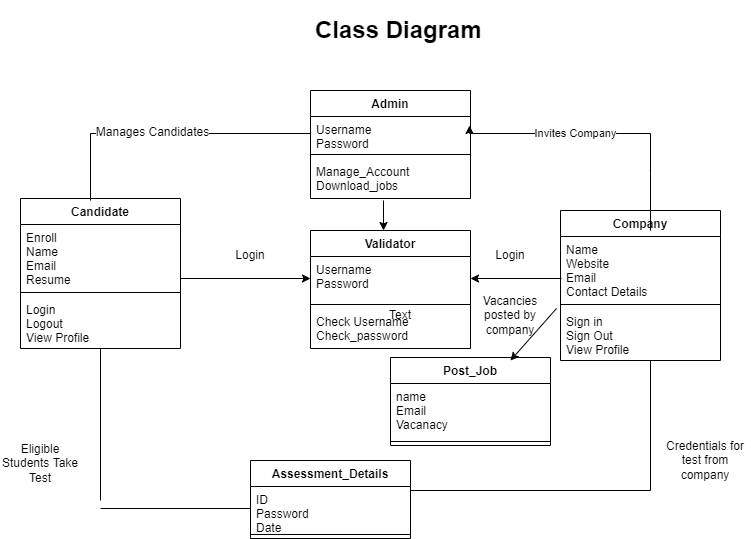

The diagram above was exported from draw.io. Its source (the exported page's mxGraphModel, read from the mxfile embedded in the PNG):
<mxGraphModel dx="868" dy="1493" grid="1" gridSize="10" guides="1" tooltips="1" connect="1" arrows="1" fold="1" page="1" pageScale="1" pageWidth="850" pageHeight="1100" math="0" shadow="0">
  <root>
    <mxCell id="0" />
    <mxCell id="1" parent="0" />
    <mxCell id="EDNRF8T7Ehqm9cXx74Ga-12" value="Admin" style="swimlane;fontStyle=1;align=center;verticalAlign=top;childLayout=stackLayout;horizontal=1;startSize=26;horizontalStack=0;resizeParent=1;resizeParentMax=0;resizeLast=0;collapsible=1;marginBottom=0;" vertex="1" parent="1">
      <mxGeometry x="330" y="30" width="160" height="108" as="geometry" />
    </mxCell>
    <mxCell id="EDNRF8T7Ehqm9cXx74Ga-13" value="Username&#10;Password" style="text;strokeColor=none;fillColor=none;align=left;verticalAlign=top;spacingLeft=4;spacingRight=4;overflow=hidden;rotatable=0;points=[[0,0.5],[1,0.5]];portConstraint=eastwest;" vertex="1" parent="EDNRF8T7Ehqm9cXx74Ga-12">
      <mxGeometry y="26" width="160" height="34" as="geometry" />
    </mxCell>
    <mxCell id="EDNRF8T7Ehqm9cXx74Ga-14" value="" style="line;strokeWidth=1;fillColor=none;align=left;verticalAlign=middle;spacingTop=-1;spacingLeft=3;spacingRight=3;rotatable=0;labelPosition=right;points=[];portConstraint=eastwest;" vertex="1" parent="EDNRF8T7Ehqm9cXx74Ga-12">
      <mxGeometry y="60" width="160" height="8" as="geometry" />
    </mxCell>
    <mxCell id="EDNRF8T7Ehqm9cXx74Ga-15" value="Manage_Account&#10;Download_jobs" style="text;strokeColor=none;fillColor=none;align=left;verticalAlign=top;spacingLeft=4;spacingRight=4;overflow=hidden;rotatable=0;points=[[0,0.5],[1,0.5]];portConstraint=eastwest;" vertex="1" parent="EDNRF8T7Ehqm9cXx74Ga-12">
      <mxGeometry y="68" width="160" height="40" as="geometry" />
    </mxCell>
    <mxCell id="EDNRF8T7Ehqm9cXx74Ga-47" style="edgeStyle=orthogonalEdgeStyle;rounded=0;orthogonalLoop=1;jettySize=auto;html=1;exitX=1;exitY=0.5;exitDx=0;exitDy=0;entryX=0.994;entryY=0.265;entryDx=0;entryDy=0;entryPerimeter=0;fontSize=12;" edge="1" parent="EDNRF8T7Ehqm9cXx74Ga-12" source="EDNRF8T7Ehqm9cXx74Ga-13" target="EDNRF8T7Ehqm9cXx74Ga-13">
      <mxGeometry relative="1" as="geometry" />
    </mxCell>
    <mxCell id="EDNRF8T7Ehqm9cXx74Ga-16" value="Candidate" style="swimlane;fontStyle=1;align=center;verticalAlign=top;childLayout=stackLayout;horizontal=1;startSize=26;horizontalStack=0;resizeParent=1;resizeParentMax=0;resizeLast=0;collapsible=1;marginBottom=0;" vertex="1" parent="1">
      <mxGeometry x="40" y="138" width="160" height="150" as="geometry" />
    </mxCell>
    <mxCell id="EDNRF8T7Ehqm9cXx74Ga-17" value="Enroll&#10;Name&#10;Email&#10;Resume" style="text;strokeColor=none;fillColor=none;align=left;verticalAlign=top;spacingLeft=4;spacingRight=4;overflow=hidden;rotatable=0;points=[[0,0.5],[1,0.5]];portConstraint=eastwest;" vertex="1" parent="EDNRF8T7Ehqm9cXx74Ga-16">
      <mxGeometry y="26" width="160" height="64" as="geometry" />
    </mxCell>
    <mxCell id="EDNRF8T7Ehqm9cXx74Ga-18" value="" style="line;strokeWidth=1;fillColor=none;align=left;verticalAlign=middle;spacingTop=-1;spacingLeft=3;spacingRight=3;rotatable=0;labelPosition=right;points=[];portConstraint=eastwest;" vertex="1" parent="EDNRF8T7Ehqm9cXx74Ga-16">
      <mxGeometry y="90" width="160" height="8" as="geometry" />
    </mxCell>
    <mxCell id="EDNRF8T7Ehqm9cXx74Ga-19" value="Login&#10;Logout&#10;View Profile" style="text;strokeColor=none;fillColor=none;align=left;verticalAlign=top;spacingLeft=4;spacingRight=4;overflow=hidden;rotatable=0;points=[[0,0.5],[1,0.5]];portConstraint=eastwest;" vertex="1" parent="EDNRF8T7Ehqm9cXx74Ga-16">
      <mxGeometry y="98" width="160" height="52" as="geometry" />
    </mxCell>
    <mxCell id="EDNRF8T7Ehqm9cXx74Ga-20" value="Company" style="swimlane;fontStyle=1;align=center;verticalAlign=top;childLayout=stackLayout;horizontal=1;startSize=26;horizontalStack=0;resizeParent=1;resizeParentMax=0;resizeLast=0;collapsible=1;marginBottom=0;" vertex="1" parent="1">
      <mxGeometry x="580" y="150" width="160" height="150" as="geometry" />
    </mxCell>
    <mxCell id="EDNRF8T7Ehqm9cXx74Ga-21" value="Name&#10;Website&#10;Email&#10;Contact Details" style="text;strokeColor=none;fillColor=none;align=left;verticalAlign=top;spacingLeft=4;spacingRight=4;overflow=hidden;rotatable=0;points=[[0,0.5],[1,0.5]];portConstraint=eastwest;" vertex="1" parent="EDNRF8T7Ehqm9cXx74Ga-20">
      <mxGeometry y="26" width="160" height="64" as="geometry" />
    </mxCell>
    <mxCell id="EDNRF8T7Ehqm9cXx74Ga-22" value="" style="line;strokeWidth=1;fillColor=none;align=left;verticalAlign=middle;spacingTop=-1;spacingLeft=3;spacingRight=3;rotatable=0;labelPosition=right;points=[];portConstraint=eastwest;" vertex="1" parent="EDNRF8T7Ehqm9cXx74Ga-20">
      <mxGeometry y="90" width="160" height="8" as="geometry" />
    </mxCell>
    <mxCell id="EDNRF8T7Ehqm9cXx74Ga-23" value="Sign in&#10;Sign Out&#10;View Profile" style="text;strokeColor=none;fillColor=none;align=left;verticalAlign=top;spacingLeft=4;spacingRight=4;overflow=hidden;rotatable=0;points=[[0,0.5],[1,0.5]];portConstraint=eastwest;" vertex="1" parent="EDNRF8T7Ehqm9cXx74Ga-20">
      <mxGeometry y="98" width="160" height="52" as="geometry" />
    </mxCell>
    <mxCell id="EDNRF8T7Ehqm9cXx74Ga-31" value="" style="endArrow=none;html=1;rounded=0;" edge="1" parent="1" target="EDNRF8T7Ehqm9cXx74Ga-13">
      <mxGeometry width="50" height="50" relative="1" as="geometry">
        <mxPoint x="670" y="170" as="sourcePoint" />
        <mxPoint x="450" y="210" as="targetPoint" />
        <Array as="points">
          <mxPoint x="670" y="113" />
          <mxPoint x="670" y="73" />
        </Array>
      </mxGeometry>
    </mxCell>
    <mxCell id="EDNRF8T7Ehqm9cXx74Ga-32" value="Invites Company" style="edgeLabel;html=1;align=center;verticalAlign=middle;resizable=0;points=[];" vertex="1" connectable="0" parent="EDNRF8T7Ehqm9cXx74Ga-31">
      <mxGeometry x="0.2484" y="-1" relative="1" as="geometry">
        <mxPoint as="offset" />
      </mxGeometry>
    </mxCell>
    <mxCell id="EDNRF8T7Ehqm9cXx74Ga-33" value="" style="endArrow=none;html=1;rounded=0;fontSize=12;" edge="1" parent="1" target="EDNRF8T7Ehqm9cXx74Ga-13">
      <mxGeometry width="50" height="50" relative="1" as="geometry">
        <mxPoint x="110" y="140" as="sourcePoint" />
        <mxPoint x="450" y="210" as="targetPoint" />
        <Array as="points">
          <mxPoint x="110" y="73" />
        </Array>
      </mxGeometry>
    </mxCell>
    <mxCell id="EDNRF8T7Ehqm9cXx74Ga-34" value="Manages Candidates" style="edgeLabel;html=1;align=center;verticalAlign=middle;resizable=0;points=[];fontSize=12;" vertex="1" connectable="0" parent="EDNRF8T7Ehqm9cXx74Ga-33">
      <mxGeometry x="-0.107" y="2" relative="1" as="geometry">
        <mxPoint as="offset" />
      </mxGeometry>
    </mxCell>
    <mxCell id="EDNRF8T7Ehqm9cXx74Ga-35" value="Assessment_Details" style="swimlane;fontStyle=1;align=center;verticalAlign=top;childLayout=stackLayout;horizontal=1;startSize=26;horizontalStack=0;resizeParent=1;resizeParentMax=0;resizeLast=0;collapsible=1;marginBottom=0;fontSize=12;" vertex="1" parent="1">
      <mxGeometry x="270" y="400" width="160" height="78" as="geometry" />
    </mxCell>
    <mxCell id="EDNRF8T7Ehqm9cXx74Ga-36" value="ID&#10;Password&#10;Date" style="text;strokeColor=none;fillColor=none;align=left;verticalAlign=top;spacingLeft=4;spacingRight=4;overflow=hidden;rotatable=0;points=[[0,0.5],[1,0.5]];portConstraint=eastwest;fontSize=12;" vertex="1" parent="EDNRF8T7Ehqm9cXx74Ga-35">
      <mxGeometry y="26" width="160" height="44" as="geometry" />
    </mxCell>
    <mxCell id="EDNRF8T7Ehqm9cXx74Ga-37" value="" style="line;strokeWidth=1;fillColor=none;align=left;verticalAlign=middle;spacingTop=-1;spacingLeft=3;spacingRight=3;rotatable=0;labelPosition=right;points=[];portConstraint=eastwest;fontSize=12;" vertex="1" parent="EDNRF8T7Ehqm9cXx74Ga-35">
      <mxGeometry y="70" width="160" height="8" as="geometry" />
    </mxCell>
    <mxCell id="EDNRF8T7Ehqm9cXx74Ga-39" value="Validator" style="swimlane;fontStyle=1;align=center;verticalAlign=top;childLayout=stackLayout;horizontal=1;startSize=26;horizontalStack=0;resizeParent=1;resizeParentMax=0;resizeLast=0;collapsible=1;marginBottom=0;fontSize=12;" vertex="1" parent="1">
      <mxGeometry x="330" y="170" width="160" height="118" as="geometry" />
    </mxCell>
    <mxCell id="EDNRF8T7Ehqm9cXx74Ga-40" value="Username&#10;Password&#10;" style="text;strokeColor=none;fillColor=none;align=left;verticalAlign=top;spacingLeft=4;spacingRight=4;overflow=hidden;rotatable=0;points=[[0,0.5],[1,0.5]];portConstraint=eastwest;fontSize=12;" vertex="1" parent="EDNRF8T7Ehqm9cXx74Ga-39">
      <mxGeometry y="26" width="160" height="44" as="geometry" />
    </mxCell>
    <mxCell id="EDNRF8T7Ehqm9cXx74Ga-41" value="" style="line;strokeWidth=1;fillColor=none;align=left;verticalAlign=middle;spacingTop=-1;spacingLeft=3;spacingRight=3;rotatable=0;labelPosition=right;points=[];portConstraint=eastwest;fontSize=12;" vertex="1" parent="EDNRF8T7Ehqm9cXx74Ga-39">
      <mxGeometry y="70" width="160" height="8" as="geometry" />
    </mxCell>
    <mxCell id="EDNRF8T7Ehqm9cXx74Ga-42" value="Check Username&#10;Check_password" style="text;strokeColor=none;fillColor=none;align=left;verticalAlign=top;spacingLeft=4;spacingRight=4;overflow=hidden;rotatable=0;points=[[0,0.5],[1,0.5]];portConstraint=eastwest;fontSize=12;" vertex="1" parent="EDNRF8T7Ehqm9cXx74Ga-39">
      <mxGeometry y="78" width="160" height="40" as="geometry" />
    </mxCell>
    <mxCell id="EDNRF8T7Ehqm9cXx74Ga-48" value="Post_Job" style="swimlane;fontStyle=1;align=center;verticalAlign=top;childLayout=stackLayout;horizontal=1;startSize=26;horizontalStack=0;resizeParent=1;resizeParentMax=0;resizeLast=0;collapsible=1;marginBottom=0;fontSize=12;" vertex="1" parent="1">
      <mxGeometry x="410" y="297" width="160" height="88" as="geometry" />
    </mxCell>
    <mxCell id="EDNRF8T7Ehqm9cXx74Ga-49" value="name&#10;Email&#10;Vacanacy" style="text;strokeColor=none;fillColor=none;align=left;verticalAlign=top;spacingLeft=4;spacingRight=4;overflow=hidden;rotatable=0;points=[[0,0.5],[1,0.5]];portConstraint=eastwest;fontSize=12;" vertex="1" parent="EDNRF8T7Ehqm9cXx74Ga-48">
      <mxGeometry y="26" width="160" height="54" as="geometry" />
    </mxCell>
    <mxCell id="EDNRF8T7Ehqm9cXx74Ga-50" value="" style="line;strokeWidth=1;fillColor=none;align=left;verticalAlign=middle;spacingTop=-1;spacingLeft=3;spacingRight=3;rotatable=0;labelPosition=right;points=[];portConstraint=eastwest;fontSize=12;" vertex="1" parent="EDNRF8T7Ehqm9cXx74Ga-48">
      <mxGeometry y="80" width="160" height="8" as="geometry" />
    </mxCell>
    <mxCell id="EDNRF8T7Ehqm9cXx74Ga-52" value="" style="endArrow=classic;html=1;rounded=0;fontSize=12;entryX=1;entryY=0.5;entryDx=0;entryDy=0;exitX=0.006;exitY=0.656;exitDx=0;exitDy=0;exitPerimeter=0;" edge="1" parent="1" source="EDNRF8T7Ehqm9cXx74Ga-21" target="EDNRF8T7Ehqm9cXx74Ga-40">
      <mxGeometry width="50" height="50" relative="1" as="geometry">
        <mxPoint x="400" y="260" as="sourcePoint" />
        <mxPoint x="520" y="209.6470588235294" as="targetPoint" />
      </mxGeometry>
    </mxCell>
    <mxCell id="EDNRF8T7Ehqm9cXx74Ga-54" value="" style="endArrow=classic;html=1;rounded=0;fontSize=12;" edge="1" parent="1">
      <mxGeometry width="50" height="50" relative="1" as="geometry">
        <mxPoint x="403" y="140" as="sourcePoint" />
        <mxPoint x="403" y="170" as="targetPoint" />
      </mxGeometry>
    </mxCell>
    <mxCell id="EDNRF8T7Ehqm9cXx74Ga-55" value="" style="endArrow=classic;html=1;rounded=0;fontSize=12;entryX=0;entryY=0.5;entryDx=0;entryDy=0;" edge="1" parent="1" target="EDNRF8T7Ehqm9cXx74Ga-40">
      <mxGeometry width="50" height="50" relative="1" as="geometry">
        <mxPoint x="200" y="218" as="sourcePoint" />
        <mxPoint x="450" y="210" as="targetPoint" />
      </mxGeometry>
    </mxCell>
    <mxCell id="EDNRF8T7Ehqm9cXx74Ga-58" value="Login" style="text;html=1;strokeColor=none;fillColor=none;align=center;verticalAlign=middle;whiteSpace=wrap;rounded=0;fontSize=12;" vertex="1" parent="1">
      <mxGeometry x="500" y="180" width="60" height="30" as="geometry" />
    </mxCell>
    <mxCell id="EDNRF8T7Ehqm9cXx74Ga-59" value="Login" style="text;html=1;strokeColor=none;fillColor=none;align=center;verticalAlign=middle;whiteSpace=wrap;rounded=0;fontSize=12;" vertex="1" parent="1">
      <mxGeometry x="240" y="180" width="60" height="30" as="geometry" />
    </mxCell>
    <mxCell id="EDNRF8T7Ehqm9cXx74Ga-77" value="" style="endArrow=none;html=1;rounded=0;fontSize=12;" edge="1" parent="1" target="EDNRF8T7Ehqm9cXx74Ga-19">
      <mxGeometry width="50" height="50" relative="1" as="geometry">
        <mxPoint x="120" y="440" as="sourcePoint" />
        <mxPoint x="170" y="280" as="targetPoint" />
      </mxGeometry>
    </mxCell>
    <mxCell id="EDNRF8T7Ehqm9cXx74Ga-78" value="" style="endArrow=none;html=1;rounded=0;fontSize=12;entryX=0;entryY=0.5;entryDx=0;entryDy=0;" edge="1" parent="1" target="EDNRF8T7Ehqm9cXx74Ga-36">
      <mxGeometry width="50" height="50" relative="1" as="geometry">
        <mxPoint x="120" y="448" as="sourcePoint" />
        <mxPoint x="206.96000000000004" y="419.004" as="targetPoint" />
      </mxGeometry>
    </mxCell>
    <mxCell id="EDNRF8T7Ehqm9cXx74Ga-82" value="Eligible Students Take Test" style="text;html=1;strokeColor=none;fillColor=none;align=center;verticalAlign=middle;whiteSpace=wrap;rounded=0;fontSize=12;" vertex="1" parent="1">
      <mxGeometry x="20" y="390" width="80" height="25" as="geometry" />
    </mxCell>
    <mxCell id="EDNRF8T7Ehqm9cXx74Ga-83" value="" style="endArrow=none;html=1;rounded=0;fontSize=12;" edge="1" parent="1">
      <mxGeometry width="50" height="50" relative="1" as="geometry">
        <mxPoint x="670" y="430" as="sourcePoint" />
        <mxPoint x="670" y="300" as="targetPoint" />
      </mxGeometry>
    </mxCell>
    <mxCell id="EDNRF8T7Ehqm9cXx74Ga-88" value="" style="endArrow=none;html=1;rounded=0;fontSize=12;" edge="1" parent="1">
      <mxGeometry width="50" height="50" relative="1" as="geometry">
        <mxPoint x="430" y="430" as="sourcePoint" />
        <mxPoint x="670" y="430" as="targetPoint" />
      </mxGeometry>
    </mxCell>
    <mxCell id="EDNRF8T7Ehqm9cXx74Ga-90" value="" style="endArrow=classic;html=1;rounded=0;fontSize=12;exitX=-0.025;exitY=0;exitDx=0;exitDy=0;exitPerimeter=0;" edge="1" parent="1" source="EDNRF8T7Ehqm9cXx74Ga-23">
      <mxGeometry width="50" height="50" relative="1" as="geometry">
        <mxPoint x="530" y="302" as="sourcePoint" />
        <mxPoint x="530" y="300" as="targetPoint" />
      </mxGeometry>
    </mxCell>
    <mxCell id="EDNRF8T7Ehqm9cXx74Ga-91" value="Credentials for test from company" style="text;html=1;strokeColor=none;fillColor=none;align=center;verticalAlign=middle;whiteSpace=wrap;rounded=0;fontSize=12;" vertex="1" parent="1">
      <mxGeometry x="680" y="385" width="90" height="30" as="geometry" />
    </mxCell>
    <mxCell id="EDNRF8T7Ehqm9cXx74Ga-97" value="Text" style="text;html=1;strokeColor=none;fillColor=none;align=center;verticalAlign=middle;whiteSpace=wrap;rounded=0;fontSize=12;" vertex="1" parent="1">
      <mxGeometry x="390" y="240" width="60" height="30" as="geometry" />
    </mxCell>
    <mxCell id="EDNRF8T7Ehqm9cXx74Ga-98" value="Vacancies posted by company" style="text;html=1;strokeColor=none;fillColor=none;align=center;verticalAlign=middle;whiteSpace=wrap;rounded=0;fontSize=12;" vertex="1" parent="1">
      <mxGeometry x="500" y="240" width="60" height="30" as="geometry" />
    </mxCell>
    <mxCell id="EDNRF8T7Ehqm9cXx74Ga-99" value="&lt;h1&gt;Class Diagram&lt;/h1&gt;" style="text;html=1;strokeColor=none;fillColor=none;spacing=5;spacingTop=-20;whiteSpace=wrap;overflow=hidden;rounded=0;fontSize=12;" vertex="1" parent="1">
      <mxGeometry x="330" y="-50" width="190" height="80" as="geometry" />
    </mxCell>
  </root>
</mxGraphModel>